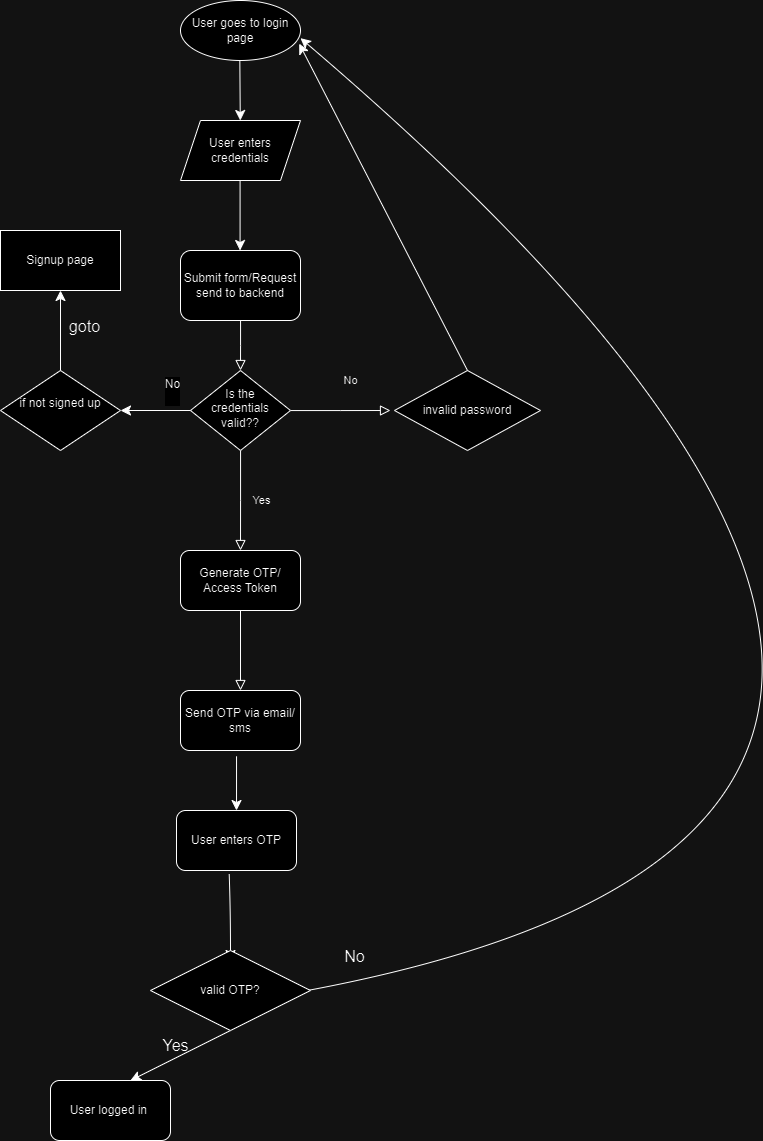

The diagram above was exported from draw.io. Its source (the exported page's mxGraphModel, read from the mxfile embedded in the PNG):
<mxGraphModel dx="2345" dy="1883" grid="1" gridSize="10" guides="1" tooltips="1" connect="1" arrows="1" fold="1" page="1" pageScale="1" pageWidth="827" pageHeight="1169" math="0" shadow="0">
  <root>
    <mxCell id="WIyWlLk6GJQsqaUBKTNV-0" />
    <mxCell id="WIyWlLk6GJQsqaUBKTNV-1" parent="WIyWlLk6GJQsqaUBKTNV-0" />
    <mxCell id="WIyWlLk6GJQsqaUBKTNV-2" value="" style="rounded=0;html=1;jettySize=auto;orthogonalLoop=1;fontSize=11;endArrow=block;endFill=0;endSize=8;strokeWidth=1;shadow=0;labelBackgroundColor=none;edgeStyle=orthogonalEdgeStyle;" parent="WIyWlLk6GJQsqaUBKTNV-1" source="WIyWlLk6GJQsqaUBKTNV-3" edge="1">
      <mxGeometry relative="1" as="geometry">
        <mxPoint x="220" y="110" as="targetPoint" />
      </mxGeometry>
    </mxCell>
    <mxCell id="WIyWlLk6GJQsqaUBKTNV-3" value="Submit form/Request send to backend" style="rounded=1;whiteSpace=wrap;html=1;fontSize=12;glass=0;strokeWidth=1;shadow=0;" parent="WIyWlLk6GJQsqaUBKTNV-1" vertex="1">
      <mxGeometry x="160" y="-10" width="120" height="70" as="geometry" />
    </mxCell>
    <mxCell id="WIyWlLk6GJQsqaUBKTNV-4" value="Yes" style="rounded=0;html=1;jettySize=auto;orthogonalLoop=1;fontSize=11;endArrow=block;endFill=0;endSize=8;strokeWidth=1;shadow=0;labelBackgroundColor=none;edgeStyle=orthogonalEdgeStyle;" parent="WIyWlLk6GJQsqaUBKTNV-1" source="WIyWlLk6GJQsqaUBKTNV-6" edge="1">
      <mxGeometry y="20" relative="1" as="geometry">
        <mxPoint as="offset" />
        <mxPoint x="220" y="290" as="targetPoint" />
      </mxGeometry>
    </mxCell>
    <mxCell id="WIyWlLk6GJQsqaUBKTNV-5" value="No" style="edgeStyle=orthogonalEdgeStyle;rounded=0;html=1;jettySize=auto;orthogonalLoop=1;fontSize=11;endArrow=block;endFill=0;endSize=8;strokeWidth=1;shadow=0;labelBackgroundColor=none;" parent="WIyWlLk6GJQsqaUBKTNV-1" source="WIyWlLk6GJQsqaUBKTNV-6" edge="1">
      <mxGeometry x="0.21" y="30" relative="1" as="geometry">
        <mxPoint as="offset" />
        <mxPoint x="370" y="150" as="targetPoint" />
      </mxGeometry>
    </mxCell>
    <mxCell id="WIyWlLk6GJQsqaUBKTNV-6" value="Is the credentials valid??" style="rhombus;whiteSpace=wrap;html=1;shadow=0;fontFamily=Helvetica;fontSize=12;align=center;strokeWidth=1;spacing=6;spacingTop=-4;" parent="WIyWlLk6GJQsqaUBKTNV-1" vertex="1">
      <mxGeometry x="170" y="110" width="100" height="80" as="geometry" />
    </mxCell>
    <mxCell id="WIyWlLk6GJQsqaUBKTNV-8" value="" style="rounded=0;html=1;jettySize=auto;orthogonalLoop=1;fontSize=11;endArrow=block;endFill=0;endSize=8;strokeWidth=1;shadow=0;labelBackgroundColor=none;edgeStyle=orthogonalEdgeStyle;exitX=0.5;exitY=1;exitDx=0;exitDy=0;" parent="WIyWlLk6GJQsqaUBKTNV-1" source="n12u0GN_WWuvGay6_edZ-21" target="WIyWlLk6GJQsqaUBKTNV-11" edge="1">
      <mxGeometry x="0.3333" y="20" relative="1" as="geometry">
        <mxPoint as="offset" />
        <mxPoint x="220" y="370" as="sourcePoint" />
      </mxGeometry>
    </mxCell>
    <mxCell id="WIyWlLk6GJQsqaUBKTNV-11" value="Send OTP via email/ sms" style="rounded=1;whiteSpace=wrap;html=1;fontSize=12;glass=0;strokeWidth=1;shadow=0;" parent="WIyWlLk6GJQsqaUBKTNV-1" vertex="1">
      <mxGeometry x="160" y="430" width="120" height="60" as="geometry" />
    </mxCell>
    <mxCell id="n12u0GN_WWuvGay6_edZ-0" value="User goes to login page" style="ellipse;whiteSpace=wrap;html=1;" vertex="1" parent="WIyWlLk6GJQsqaUBKTNV-1">
      <mxGeometry x="160" y="-260" width="120" height="60" as="geometry" />
    </mxCell>
    <mxCell id="n12u0GN_WWuvGay6_edZ-1" value="" style="endArrow=classic;html=1;rounded=0;fontSize=12;startSize=8;endSize=8;curved=1;" edge="1" parent="WIyWlLk6GJQsqaUBKTNV-1">
      <mxGeometry width="50" height="50" relative="1" as="geometry">
        <mxPoint x="219.58" y="-80" as="sourcePoint" />
        <mxPoint x="219.58" y="-10" as="targetPoint" />
      </mxGeometry>
    </mxCell>
    <mxCell id="n12u0GN_WWuvGay6_edZ-3" value="" style="endArrow=classic;html=1;rounded=0;fontSize=12;startSize=8;endSize=8;curved=1;" edge="1" parent="WIyWlLk6GJQsqaUBKTNV-1" target="n12u0GN_WWuvGay6_edZ-4">
      <mxGeometry width="50" height="50" relative="1" as="geometry">
        <mxPoint x="219.33000000000004" y="-200" as="sourcePoint" />
        <mxPoint x="219" y="-120" as="targetPoint" />
      </mxGeometry>
    </mxCell>
    <mxCell id="n12u0GN_WWuvGay6_edZ-4" value="User enters credentials" style="shape=parallelogram;perimeter=parallelogramPerimeter;whiteSpace=wrap;html=1;fixedSize=1;" vertex="1" parent="WIyWlLk6GJQsqaUBKTNV-1">
      <mxGeometry x="160" y="-140" width="120" height="60" as="geometry" />
    </mxCell>
    <mxCell id="n12u0GN_WWuvGay6_edZ-11" value="" style="endArrow=classic;html=1;rounded=0;fontSize=12;startSize=8;endSize=8;curved=1;" edge="1" parent="WIyWlLk6GJQsqaUBKTNV-1" target="n12u0GN_WWuvGay6_edZ-15">
      <mxGeometry relative="1" as="geometry">
        <mxPoint x="170" y="150" as="sourcePoint" />
        <mxPoint x="60" y="150" as="targetPoint" />
      </mxGeometry>
    </mxCell>
    <mxCell id="n12u0GN_WWuvGay6_edZ-14" value="No&lt;div&gt;&lt;br&gt;&lt;/div&gt;" style="edgeLabel;html=1;align=center;verticalAlign=middle;resizable=0;points=[];fontSize=12;" vertex="1" connectable="0" parent="n12u0GN_WWuvGay6_edZ-11">
      <mxGeometry x="0.0235" y="-1" relative="1" as="geometry">
        <mxPoint x="17" y="-19" as="offset" />
      </mxGeometry>
    </mxCell>
    <mxCell id="n12u0GN_WWuvGay6_edZ-15" value="if not signed up&lt;div&gt;&lt;br&gt;&lt;/div&gt;" style="rhombus;whiteSpace=wrap;html=1;" vertex="1" parent="WIyWlLk6GJQsqaUBKTNV-1">
      <mxGeometry x="-20" y="110" width="120" height="80" as="geometry" />
    </mxCell>
    <mxCell id="n12u0GN_WWuvGay6_edZ-16" value="" style="endArrow=classic;html=1;rounded=0;fontSize=12;startSize=8;endSize=8;curved=1;exitX=0.5;exitY=0;exitDx=0;exitDy=0;" edge="1" parent="WIyWlLk6GJQsqaUBKTNV-1" source="n12u0GN_WWuvGay6_edZ-15" target="n12u0GN_WWuvGay6_edZ-17">
      <mxGeometry width="50" height="50" relative="1" as="geometry">
        <mxPoint x="370" y="170" as="sourcePoint" />
        <mxPoint x="40" as="targetPoint" />
      </mxGeometry>
    </mxCell>
    <mxCell id="n12u0GN_WWuvGay6_edZ-17" value="Signup page" style="rounded=0;whiteSpace=wrap;html=1;" vertex="1" parent="WIyWlLk6GJQsqaUBKTNV-1">
      <mxGeometry x="-19.999999999999773" y="-30" width="120" height="60" as="geometry" />
    </mxCell>
    <mxCell id="n12u0GN_WWuvGay6_edZ-18" value="goto&lt;div&gt;&lt;br&gt;&lt;/div&gt;" style="text;html=1;align=center;verticalAlign=middle;resizable=0;points=[];autosize=1;strokeColor=none;fillColor=none;fontSize=16;" vertex="1" parent="WIyWlLk6GJQsqaUBKTNV-1">
      <mxGeometry x="39" y="51" width="50" height="50" as="geometry" />
    </mxCell>
    <mxCell id="n12u0GN_WWuvGay6_edZ-19" value="invalid password" style="rhombus;whiteSpace=wrap;html=1;" vertex="1" parent="WIyWlLk6GJQsqaUBKTNV-1">
      <mxGeometry x="374" y="110" width="146" height="80" as="geometry" />
    </mxCell>
    <mxCell id="n12u0GN_WWuvGay6_edZ-20" value="" style="endArrow=classic;html=1;rounded=0;fontSize=12;startSize=8;endSize=8;curved=1;entryX=0.989;entryY=0.719;entryDx=0;entryDy=0;entryPerimeter=0;exitX=0.5;exitY=0;exitDx=0;exitDy=0;" edge="1" parent="WIyWlLk6GJQsqaUBKTNV-1" source="n12u0GN_WWuvGay6_edZ-19" target="n12u0GN_WWuvGay6_edZ-0">
      <mxGeometry width="50" height="50" relative="1" as="geometry">
        <mxPoint x="370" y="170" as="sourcePoint" />
        <mxPoint x="420" y="120" as="targetPoint" />
      </mxGeometry>
    </mxCell>
    <mxCell id="n12u0GN_WWuvGay6_edZ-21" value="Generate OTP/ Access Token" style="rounded=1;whiteSpace=wrap;html=1;" vertex="1" parent="WIyWlLk6GJQsqaUBKTNV-1">
      <mxGeometry x="160" y="290" width="120" height="60" as="geometry" />
    </mxCell>
    <mxCell id="n12u0GN_WWuvGay6_edZ-23" value="" style="endArrow=classic;html=1;rounded=0;fontSize=12;startSize=8;endSize=8;curved=1;exitX=0.467;exitY=1.097;exitDx=0;exitDy=0;exitPerimeter=0;" edge="1" parent="WIyWlLk6GJQsqaUBKTNV-1" source="WIyWlLk6GJQsqaUBKTNV-11" target="n12u0GN_WWuvGay6_edZ-24">
      <mxGeometry width="50" height="50" relative="1" as="geometry">
        <mxPoint x="160" y="600" as="sourcePoint" />
        <mxPoint x="216" y="580" as="targetPoint" />
      </mxGeometry>
    </mxCell>
    <mxCell id="n12u0GN_WWuvGay6_edZ-24" value="User enters OTP" style="rounded=1;whiteSpace=wrap;html=1;" vertex="1" parent="WIyWlLk6GJQsqaUBKTNV-1">
      <mxGeometry x="156" y="550" width="120" height="60" as="geometry" />
    </mxCell>
    <mxCell id="n12u0GN_WWuvGay6_edZ-25" value="" style="endArrow=classic;html=1;rounded=0;fontSize=12;startSize=8;endSize=8;curved=1;exitX=0.439;exitY=1.053;exitDx=0;exitDy=0;exitPerimeter=0;" edge="1" parent="WIyWlLk6GJQsqaUBKTNV-1" source="n12u0GN_WWuvGay6_edZ-24">
      <mxGeometry width="50" height="50" relative="1" as="geometry">
        <mxPoint x="160" y="600" as="sourcePoint" />
        <mxPoint x="210" y="700" as="targetPoint" />
        <Array as="points">
          <mxPoint x="210" y="650" />
        </Array>
      </mxGeometry>
    </mxCell>
    <mxCell id="n12u0GN_WWuvGay6_edZ-30" style="edgeStyle=none;curved=1;rounded=0;orthogonalLoop=1;jettySize=auto;html=1;exitX=0.5;exitY=1;exitDx=0;exitDy=0;fontSize=12;startSize=8;endSize=8;" edge="1" parent="WIyWlLk6GJQsqaUBKTNV-1" source="n12u0GN_WWuvGay6_edZ-28">
      <mxGeometry relative="1" as="geometry">
        <mxPoint x="110" y="820" as="targetPoint" />
      </mxGeometry>
    </mxCell>
    <mxCell id="n12u0GN_WWuvGay6_edZ-37" style="edgeStyle=none;curved=1;rounded=0;orthogonalLoop=1;jettySize=auto;html=1;exitX=1;exitY=0.5;exitDx=0;exitDy=0;fontSize=12;startSize=8;endSize=8;entryX=1.026;entryY=0.628;entryDx=0;entryDy=0;entryPerimeter=0;" edge="1" parent="WIyWlLk6GJQsqaUBKTNV-1">
      <mxGeometry relative="1" as="geometry">
        <mxPoint x="280.00000000000034" y="-222.32000000000016" as="targetPoint" />
        <mxPoint x="286.88" y="730" as="sourcePoint" />
        <Array as="points">
          <mxPoint x="1196.88" y="560" />
        </Array>
      </mxGeometry>
    </mxCell>
    <mxCell id="n12u0GN_WWuvGay6_edZ-28" value="valid OTP?" style="rhombus;whiteSpace=wrap;html=1;" vertex="1" parent="WIyWlLk6GJQsqaUBKTNV-1">
      <mxGeometry x="130" y="690" width="160" height="80" as="geometry" />
    </mxCell>
    <mxCell id="n12u0GN_WWuvGay6_edZ-33" value="&lt;div&gt;Yes&lt;/div&gt;&lt;div&gt;&lt;br&gt;&lt;/div&gt;" style="text;html=1;align=center;verticalAlign=middle;resizable=0;points=[];autosize=1;strokeColor=none;fillColor=none;fontSize=16;" vertex="1" parent="WIyWlLk6GJQsqaUBKTNV-1">
      <mxGeometry x="130" y="770" width="50" height="50" as="geometry" />
    </mxCell>
    <mxCell id="n12u0GN_WWuvGay6_edZ-35" value="User logged in&amp;nbsp;" style="rounded=1;whiteSpace=wrap;html=1;" vertex="1" parent="WIyWlLk6GJQsqaUBKTNV-1">
      <mxGeometry x="30" y="820" width="120" height="60" as="geometry" />
    </mxCell>
    <mxCell id="n12u0GN_WWuvGay6_edZ-38" value="No&lt;div&gt;&lt;br&gt;&lt;/div&gt;" style="text;html=1;align=center;verticalAlign=middle;resizable=0;points=[];autosize=1;strokeColor=none;fillColor=none;fontSize=16;" vertex="1" parent="WIyWlLk6GJQsqaUBKTNV-1">
      <mxGeometry x="314" y="681" width="40" height="50" as="geometry" />
    </mxCell>
  </root>
</mxGraphModel>